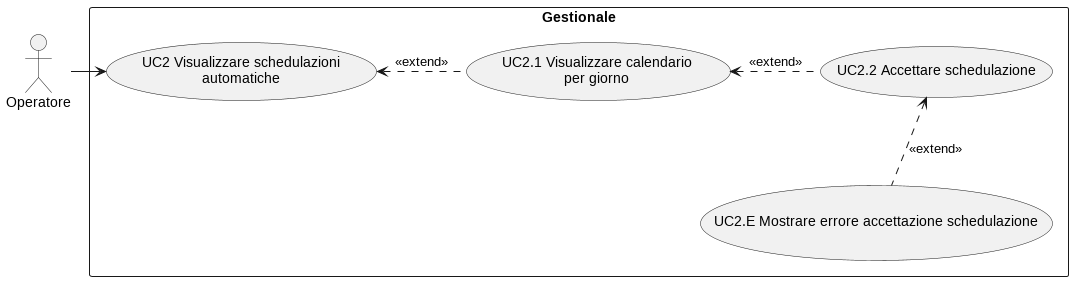

The diagram above was rendered by PlantUML. Its source (embedded in the PNG):
@startuml
actor Operatore
rectangle "Gestionale" {
  usecase "UC2 Visualizzare schedulazioni\nautomatiche" as UC2
  usecase "UC2.1 Visualizzare calendario\nper giorno" as UC2_1
  usecase "UC2.2 Accettare schedulazione" as UC2_2
  usecase "UC2.E Mostrare errore accettazione schedulazione" as UCE
}

Operatore -right-> UC2
UC2_1 .left.> UC2 : <<extend>>
UC2_2 .left.> UC2_1 : <<extend>>
UCE .u.> UC2_2 : <<extend>>
@enduml